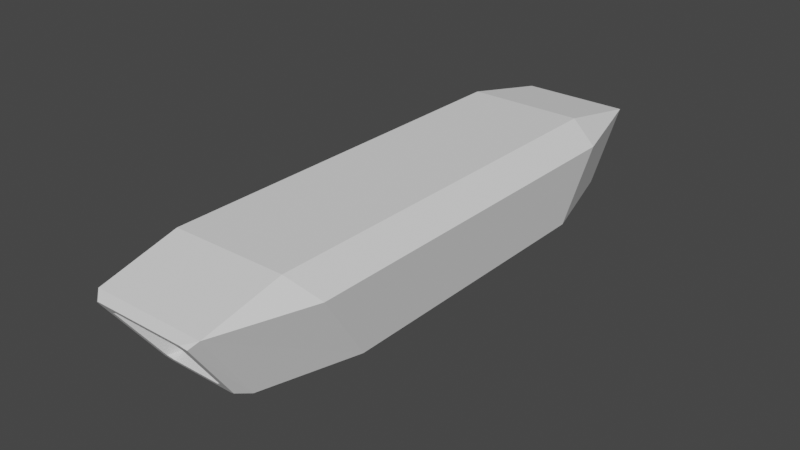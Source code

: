 # Source: TechThruster.blend  (saved by Blender 2.83.19; exported with 4.5.12 LTS)
import bpy
from mathutils import Matrix  # noqa: F401  (used for matrix-valued properties, if any)

bpy.ops.wm.read_factory_settings(use_empty=True)
scene = bpy.context.scene
scene.name = 'Scene'

# ---- collections
col_collection = bpy.data.collections.new('Collection'); scene.collection.children.link(col_collection)

# ---- node groups
ng_auto_smooth = bpy.data.node_groups.new('Auto Smooth', 'GeometryNodeTree')
_s = ng_auto_smooth.interface.new_socket(name='Geometry', in_out='OUTPUT', socket_type='NodeSocketGeometry')
_s = ng_auto_smooth.interface.new_socket(name='Geometry', in_out='INPUT', socket_type='NodeSocketGeometry')
_s = ng_auto_smooth.interface.new_socket(name='Angle', in_out='INPUT', socket_type='NodeSocketFloat')
_s.subtype = 'ANGLE'
_s.min_value = 0.0
_s.max_value = 3.142
ng_auto_smooth.is_modifier = True
_N = ng_auto_smooth.nodes; _L = ng_auto_smooth.links
n0 = _N.new('NodeGroupOutput'); n0.name = 'Group Output'; n0.location = (480, -100)
n1 = _N.new('NodeGroupInput'); n1.name = 'Group Input'; n1.location = (-420, -300)
n2 = _N.new('NodeGroupInput'); n2.name = 'Group Input.001'; n2.location = (-60, -100)
n3 = _N.new('GeometryNodeSetShadeSmooth'); n3.name = 'Set Shade Smooth'; n3.location = (120, -100)
n3.domain = 'EDGE'
n4 = _N.new('GeometryNodeSetShadeSmooth'); n4.name = 'Set Shade Smooth.001'; n4.location = (300, -100)
n5 = _N.new('GeometryNodeInputMeshEdgeAngle'); n5.name = 'Edge Angle'; n5.location = (-420, -220)
n6 = _N.new('GeometryNodeInputEdgeSmooth'); n6.name = 'Is Edge Smooth'; n6.location = (-60, -160)
n7 = _N.new('GeometryNodeInputShadeSmooth'); n7.name = 'Is Face Smooth'; n7.location = (-240, -340)
n8 = _N.new('FunctionNodeBooleanMath'); n8.name = 'Boolean Math'; n8.location = (-60, -220)
n9 = _N.new('FunctionNodeCompare'); n9.name = 'Compare'; n9.location = (-240, -180)
n9.operation = 'LESS_EQUAL'
_L.new(n5.outputs[0], n9.inputs[0])
_L.new(n4.outputs[0], n0.inputs[0])
_L.new(n1.outputs[1], n9.inputs[1])
_L.new(n9.outputs[0], n8.inputs[0])
_L.new(n7.outputs[0], n8.inputs[1])
_L.new(n2.outputs[0], n3.inputs[0])
_L.new(n6.outputs[0], n3.inputs[1])
_L.new(n3.outputs[0], n4.inputs[0])
_L.new(n8.outputs[0], n3.inputs[2])
n0.is_active_output = True

# ---- world
world_world = bpy.data.worlds.new('World'); scene.world = world_world
world_world.use_nodes = True; world_world.node_tree.nodes.clear()
_N = world_world.node_tree.nodes; _L = world_world.node_tree.links
n0 = _N.new('ShaderNodeOutputWorld'); n0.name = 'World Output'; n0.location = (300, 300)
n1 = _N.new('ShaderNodeBackground'); n1.name = 'Background'; n1.location = (10, 300)
n1.inputs[0].default_value = (0.05088, 0.05088, 0.05088, 1.0)
_L.new(n1.outputs[0], n0.inputs[0])
n0.is_active_output = True
world_world.color = (0.05088, 0.05088, 0.05088)
world_world.use_sun_shadow = False
world_world.sun_shadow_jitter_overblur = 0.0

# ---- meshes
me_cylinder_003 = bpy.data.meshes.new('Cylinder.003')
me_cylinder_003.from_pydata([(-0.3221, -1.127, -0.518), (-0.5952, -1.234, -0.3547), (-0.4742, -1.805, 0.4404), (-0.6955, -1.682, 0.2771), (-0.3221, 1.119, -0.518), (-0.5952, 1.171, -0.3547), (-0.3467, 2.019, -0.3541), (-0.4742, 1.438, 0.4404), (-0.4468, 2.229, 0.2765), (-0.6955, 1.382, 0.2771), (0.3221, -1.127, -0.518), (0.5953, -1.234, -0.3547), (0.4742, -1.805, 0.4404), (0.6956, -1.682, 0.2771), (0.3221, 1.119, -0.518), (0.3468, 2.019, -0.3541), (0.5953, 1.171, -0.3547), (0.4742, 1.438, 0.4404), (0.6956, 1.382, 0.2771), (0.4469, 2.229, 0.2765), (-0.2194, -1.13, -0.2625), (-0.2904, -1.446, 0.1849), (0.2905, -1.446, 0.1849), (0.2195, -1.13, -0.2625), (-0.2492, -2.158, -0.2561), (-0.2067, -2.14, -0.2813), (-0.2194, -2.055, -0.2625), (-0.2904, -2.372, 0.1849), (-0.2794, -2.483, 0.2037), (-0.3177, -2.463, 0.1757), (0.2195, -2.055, -0.2625), (0.2068, -2.14, -0.2813), (0.2492, -2.158, -0.2561), (0.3177, -2.463, 0.1757), (0.2795, -2.483, 0.2037), (0.2905, -2.372, 0.1849), (-0.3248, -2.119, -0.3113), (-0.3593, -1.993, -0.3632), (-0.2823, -2.101, -0.3365), (-0.4109, -2.502, 0.231), (-0.3726, -2.522, 0.2589), (-0.4613, -2.446, 0.2879), (0.4109, -2.502, 0.231), (0.4614, -2.446, 0.2879), (0.3727, -2.522, 0.2589), (0.3249, -2.119, -0.3113), (0.2824, -2.101, -0.3365), (0.3593, -1.993, -0.3632)], [], [(31, 25, 38, 46), (16, 18, 13, 11), (17, 7, 2, 12), (1, 3, 9, 5), (6, 8, 19, 15), (37, 41, 3, 1), (12, 2, 41, 43), (4, 5, 6), (7, 8, 9), (43, 47, 11, 13), (14, 15, 16), (17, 18, 19), (4, 0, 1, 5), (41, 2, 3), (2, 7, 9, 3), (8, 6, 5, 9), (14, 4, 6, 15), (7, 17, 19, 8), (18, 16, 15, 19), (10, 14, 16, 11), (17, 12, 13, 18), (10, 11, 47), (0, 37, 1), (12, 43, 13), (4, 14, 10, 0), (26, 30, 23, 20), (0, 10, 47, 37), (35, 27, 21, 22), (30, 35, 22, 23), (23, 22, 21, 20), (24, 29, 39, 36), (28, 34, 44, 40), (33, 32, 45, 42), (24, 25, 26), (27, 28, 29), (30, 31, 32), (33, 34, 35), (36, 37, 38), (39, 40, 41), (42, 43, 44), (45, 46, 47), (36, 39, 41, 37), (42, 45, 47, 43), (46, 38, 37, 47), (40, 44, 43, 41), (26, 27, 29, 24), (35, 30, 32, 33), (30, 26, 25, 31), (27, 35, 34, 28), (38, 25, 24, 36), (28, 40, 39, 29), (44, 34, 33, 42), (31, 46, 45, 32), (27, 26, 20, 21)])
_uv = me_cylinder_003.uv_layers.new(name='UVMap')
_uv.uv.foreach_set('vector', [0.4368, 0.8318, 0.4368, 0.9182, 0.4223, 0.9348, 0.4223, 0.8152, 0.4176, 0.5509, 0.5824, 0.5451, 0.5824, 0.7047, 0.4176, 0.699, 0.6678, 0.5428, 0.8322, 0.5428, 0.8322, 0.7072, 0.6678, 0.7072, 0.4176, 0.05101, 0.5824, 0.04528, 0.5824, 0.2049, 0.4176, 0.1991, 0.4177, 0.3013, 0.5823, 0.2953, 0.5823, 0.4547, 0.4177, 0.4487, 0.4147, 0.9527, 0.5844, 0.9585, 0.5766, 1.0, 0.4118, 1.0, 0.6678, 0.7072, 0.8322, 0.7072, 0.8299, 0.7462, 0.6701, 0.7462, 0.1793, 0.5537, 0.125, 0.5504, 0.1739, 0.5, 0.8322, 0.5428, 0.8274, 0.5, 0.875, 0.5457, 0.5849, 0.7878, 0.4151, 0.7931, 0.4176, 0.699, 0.5824, 0.7047, 0.3207, 0.5537, 0.3261, 0.5, 0.375, 0.5504, 0.6678, 0.5428, 0.625, 0.5457, 0.6726, 0.5, 0.1793, 0.5537, 0.1793, 0.6963, 0.125, 0.7031, 0.125, 0.5504, 0.5849, 0.9572, 0.625, 0.9572, 0.5766, 1.0, 0.8322, 0.7072, 0.8322, 0.5428, 0.875, 0.5457, 0.875, 0.7009, 0.5823, 0.2953, 0.4177, 0.3013, 0.4176, 0.1991, 0.5824, 0.2049, 0.3207, 0.5537, 0.1793, 0.5537, 0.1739, 0.5, 0.3261, 0.5, 0.8322, 0.5428, 0.6678, 0.5428, 0.6726, 0.5, 0.8274, 0.5, 0.5824, 0.5451, 0.4176, 0.5509, 0.4177, 0.4487, 0.5823, 0.4547, 0.3207, 0.6963, 0.3207, 0.5537, 0.4176, 0.5509, 0.4176, 0.699, 0.6678, 0.5428, 0.6678, 0.7072, 0.5824, 0.7047, 0.5824, 0.5451, 0.3207, 0.6963, 0.375, 0.7031, 0.3286, 0.7448, 0.1793, 0.6963, 0.1714, 0.7448, 0.125, 0.7031, 0.6678, 0.7072, 0.6698, 0.7448, 0.625, 0.7009, 0.1793, 0.5537, 0.3207, 0.5537, 0.3207, 0.6963, 0.1793, 0.6963, 0.4417, 0.9207, 0.4417, 0.8293, 0.4417, 0.8293, 0.4417, 0.9207, 0.1793, 0.6963, 0.3207, 0.6963, 0.3289, 0.7459, 0.1711, 0.7459, 0.5583, 0.8223, 0.5583, 0.9277, 0.5583, 0.9277, 0.5583, 0.8223, 0.4417, 0.8293, 0.5583, 0.8223, 0.5583, 0.8223, 0.4417, 0.8293, 0.4417, 0.8293, 0.5583, 0.8223, 0.5583, 0.9277, 0.4417, 0.9207, 0.4433, 0.9266, 0.556, 0.9328, 0.5704, 0.949, 0.4289, 0.9432, 0.5632, 0.9255, 0.5632, 0.8245, 0.5777, 0.8084, 0.5777, 0.9416, 0.556, 0.8172, 0.4433, 0.8234, 0.4289, 0.8068, 0.5704, 0.801, 0.4433, 0.9266, 0.4368, 0.9182, 0.4417, 0.9207, 0.5583, 0.9277, 0.5632, 0.9255, 0.556, 0.9328, 0.4417, 0.8293, 0.4368, 0.8318, 0.4433, 0.8234, 0.556, 0.8172, 0.5632, 0.8245, 0.5583, 0.8223, 0.4289, 0.9432, 0.4174, 0.9487, 0.4256, 0.9392, 0.5704, 0.949, 0.574, 0.9452, 0.5826, 0.9547, 0.5704, 0.801, 0.5826, 0.7953, 0.574, 0.8048, 0.4289, 0.8068, 0.4256, 0.8108, 0.4174, 0.8013, 0.4289, 0.9432, 0.5704, 0.949, 0.5844, 0.9585, 0.4147, 0.9527, 0.5704, 0.801, 0.4289, 0.8068, 0.4151, 0.7931, 0.5849, 0.7878, 0.4223, 0.8152, 0.4223, 0.9348, 0.4174, 0.9487, 0.4174, 0.8013, 0.5777, 0.9416, 0.5777, 0.8084, 0.5826, 0.7953, 0.5826, 0.9547, 0.4417, 0.9207, 0.5583, 0.9277, 0.556, 0.9328, 0.4433, 0.9266, 0.5583, 0.8223, 0.4417, 0.8293, 0.4433, 0.8234, 0.556, 0.8172, 0.4417, 0.8293, 0.4417, 0.9207, 0.4368, 0.9182, 0.4368, 0.8318, 0.5583, 0.9277, 0.5583, 0.8223, 0.5632, 0.8245, 0.5632, 0.9255, 0.4223, 0.9348, 0.4368, 0.9182, 0.4433, 0.9266, 0.4289, 0.9432, 0.5632, 0.9255, 0.5777, 0.9416, 0.5704, 0.949, 0.556, 0.9328, 0.5777, 0.8084, 0.5632, 0.8245, 0.556, 0.8172, 0.5704, 0.801, 0.4368, 0.8318, 0.4223, 0.8152, 0.4289, 0.8068, 0.4433, 0.8234, 0.5583, 0.9277, 0.4417, 0.9207, 0.4417, 0.9207, 0.5583, 0.9277])
me_cylinder_003.use_remesh_fix_poles = True
me_cylinder_003.use_remesh_preserve_attributes = False
me_cylinder_003.use_mirror_vertex_groups = False
me_cylinder_003.update()

# ---- objects
ob_techthruster = bpy.data.objects.new('TechThruster', me_cylinder_003)

# ---- transforms, parenting, visibility, modifiers, constraints
ob_techthruster.location = (0.0, -0.3734, 0.0)
ob_techthruster.lineart.crease_threshold = 0.0
_m = ob_techthruster.modifiers.new('Auto Smooth', 'NODES')
_m.node_group = ng_auto_smooth
_gi = [s.identifier for s in ng_auto_smooth.interface.items_tree if s.item_type == 'SOCKET' and s.in_out == 'INPUT']
_m[_gi[1]] = 0.5236  # Angle

# ---- collection membership
col_collection.objects.link(ob_techthruster)

# ---- scene / render settings (as saved in the file)
scene.frame_start = 1; scene.frame_end = 250; scene.frame_set(1)
scene.render.engine = 'BLENDER_EEVEE_NEXT'
scene.cycles.use_denoising = False
scene.cycles.samples = 128
scene.cycles.sampling_pattern = 'TABULATED_SOBOL'
scene.cycles.use_adaptive_sampling = False
scene.cycles.use_light_tree = False
scene.view_settings.view_transform = 'Filmic'
bpy.context.view_layer.update()

# ---- added for rendering (the .blend has no active camera and no usable light): camera, sun
cam_auto = bpy.data.cameras.new('AutoCamera')
cam_auto.lens = 50.0
cam_auto.sensor_width = 36.0
cam_auto.clip_end = 1000.0
ob_auto_camera = bpy.data.objects.new('AutoCamera', cam_auto)
scene.collection.objects.link(ob_auto_camera)
ob_auto_camera.location = (4.6656, -6.11868, 3.69364)
ob_auto_camera.rotation_euler = (1.09748, -7.21219e-08, 0.694738)
scene.camera = ob_auto_camera
light_auto_sun = bpy.data.lights.new('AutoSun', 'SUN')
light_auto_sun.energy = 3.0
light_auto_sun.angle = 0.0523599
ob_auto_sun = bpy.data.objects.new('AutoSun', light_auto_sun)
scene.collection.objects.link(ob_auto_sun)
ob_auto_sun.rotation_euler = (0.872665, 0.174533, 0.523599)
bpy.context.view_layer.update()
